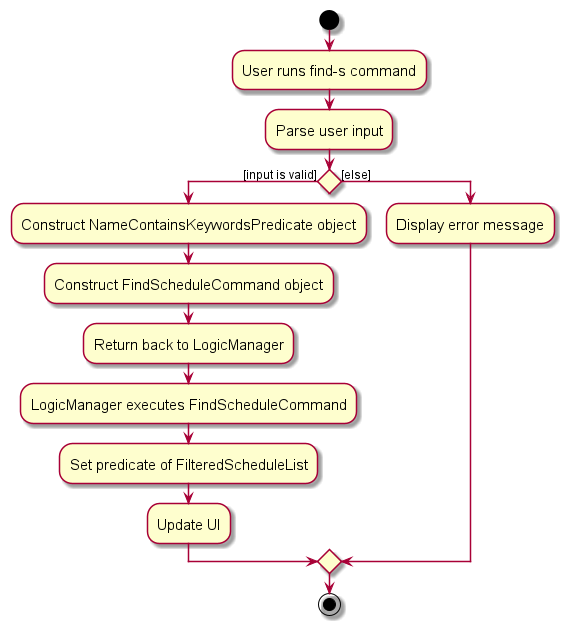

The diagram above was rendered by PlantUML. Its source (embedded in the PNG):
@startuml
skin rose
skinparam ActivityFontSize 15
skinparam ArrowFontSize 12
start
:User runs find-s command;

'Since the beta syntax does not support placing the condition outside the
'diamond we place it as the true branch instead.

:Parse user input;

if () then ([input is valid])
    :Construct NameContainsKeywordsPredicate object;
    :Construct FindScheduleCommand object;
    :Return back to LogicManager;
    :LogicManager executes FindScheduleCommand;
    :Set predicate of FilteredScheduleList;
    :Update UI;
else ([else])
    :Display error message;
endif
stop
@enduml